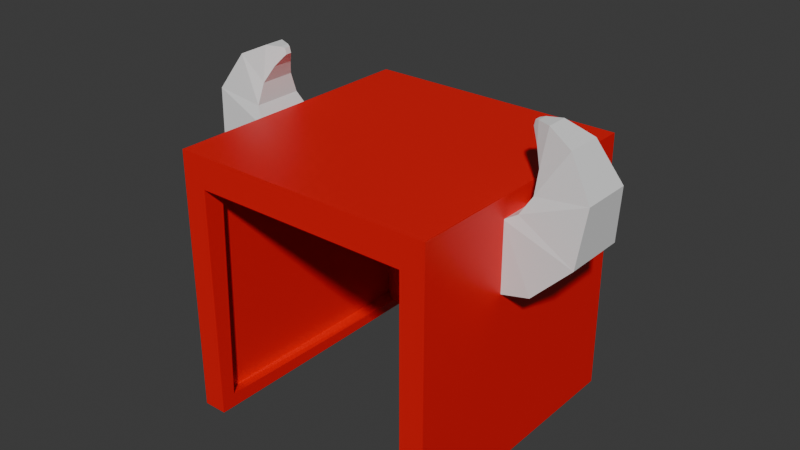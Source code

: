 # Source: helmet_0.blend  (saved by Blender 5.1.29; exported with 4.5.12 LTS)
import bpy
from mathutils import Matrix  # noqa: F401  (used for matrix-valued properties, if any)

bpy.ops.wm.read_factory_settings(use_empty=True)
scene = bpy.context.scene
scene.name = 'Scene'

# ---- collections
col_collection = bpy.data.collections.new('Collection'); scene.collection.children.link(col_collection)

# ---- materials (node trees are filled in below, after node groups)
mat_material_001 = bpy.data.materials.new('Material.001')

# ---- material node trees
mat_material_001.use_nodes = True; mat_material_001.node_tree.nodes.clear()
_N = mat_material_001.node_tree.nodes; _L = mat_material_001.node_tree.links
n0 = _N.new('ShaderNodeBsdfPrincipled'); n0.name = 'Principled BSDF'; n0.location = (-200, 100)
n0.inputs[0].default_value = (0.8, 0.00177, 0.002618, 1.0)
n1 = _N.new('ShaderNodeOutputMaterial'); n1.name = 'Material Output'; n1.location = (200, 100)
_L.new(n0.outputs[0], n1.inputs[0])
n1.is_active_output = True

# ---- world
world_world = bpy.data.worlds.new('World'); scene.world = world_world
world_world.use_nodes = True; world_world.node_tree.nodes.clear()
_N = world_world.node_tree.nodes; _L = world_world.node_tree.links
n0 = _N.new('ShaderNodeOutputWorld'); n0.name = 'World Output'; n0.location = (200, 100)
n1 = _N.new('ShaderNodeBackground'); n1.name = 'Background'; n1.location = (-200, 100)
n1.inputs[0].default_value = (0.05088, 0.05088, 0.05088, 1.0)
_L.new(n1.outputs[0], n0.inputs[0])
n0.is_active_output = True
world_world.color = (0.05088, 0.05088, 0.05088)
world_world.sun_shadow_jitter_overblur = 0.0

# ---- meshes
me_cube_002 = bpy.data.meshes.new('Cube.002')
me_cube_002.from_pydata([(-1.0, -1.0, -1.0), (-1.0, -1.0, 1.0), (-1.0, 1.0, -1.0), (-1.0, 1.0, 1.0), (-1.0, -1.0, 0.7632), (-1.0, 1.0, 0.7632), (-0.817, 1.0, -1.0), (-0.817, 1.0, 1.0), (-0.817, -1.0, -1.0), (-0.817, -1.0, 1.0), (-0.817, -1.0, 0.7632), (-0.817, 1.0, 0.7632), (-0.9134, -0.9134, -0.9134), (-0.8966, -0.9134, 0.8966), (-0.9134, 0.9134, -0.9134), (-0.8966, 0.9134, 0.8966), (-0.8939, -0.8939, 0.7632), (-0.8939, 0.8939, 0.7632), (-0.817, 0.8939, -0.8939), (-0.817, 0.8939, 0.8939), (-0.817, -0.8658, -0.9329), (-0.817, -0.8939, 0.8939), (-0.817, -0.85, 0.7632), (-0.817, 0.85, 0.7632), (0.0, 1.0, 0.7632), (0.0, -1.0, 0.7632), (0.0, -1.0, -1.0), (0.0, 1.0, 1.0), (0.0, -1.0, 1.0), (0.0, 0.85, 0.7632), (0.0, -0.85, 0.7632), (0.0, -0.8658, -0.9329), (0.0, 0.8939, 0.8939), (0.0, -0.8939, 0.8939)], [], [(4, 1, 3, 5), (0, 4, 5, 2), (27, 24, 11, 7), (2, 6, 8, 0), (2, 5, 11, 6), (5, 3, 7, 11), (7, 3, 1, 9), (8, 10, 4, 0), (10, 9, 1, 4), (16, 17, 15, 13), (12, 14, 17, 16), (32, 19, 23, 29), (14, 12, 20, 18), (14, 18, 23, 17), (17, 23, 19, 15), (19, 21, 13, 15), (20, 12, 16, 22), (22, 16, 13, 21), (6, 11, 23, 18), (26, 8, 20, 31), (8, 6, 18, 20), (11, 24, 29, 23), (21, 33, 30, 22), (19, 32, 33, 21), (22, 30, 31, 20), (9, 10, 25, 28), (7, 9, 28, 27), (10, 8, 26, 25)])
_uv = me_cube_002.uv_layers.new(name='UVMap')
_uv.uv.foreach_set('vector', [0.5954, 0.0, 0.625, 0.0, 0.625, 0.25, 0.5954, 0.25, 0.375, 0.0, 0.5954, 0.0, 0.5954, 0.25, 0.375, 0.25, 0.625, 0.375, 0.5954, 0.375, 0.5954, 0.2729, 0.625, 0.2729, 0.125, 0.5, 0.1479, 0.5, 0.1479, 0.75, 0.125, 0.75, 0.375, 0.25, 0.5954, 0.25, 0.5954, 0.2729, 0.375, 0.2729, 0.5954, 0.25, 0.625, 0.25, 0.625, 0.2729, 0.5954, 0.2729, 0.8521, 0.5, 0.875, 0.5, 0.875, 0.75, 0.8521, 0.75, 0.375, 0.9771, 0.5954, 0.9771, 0.5954, 1.0, 0.375, 1.0, 0.5954, 0.9771, 0.625, 0.9771, 0.625, 1.0, 0.5954, 1.0, 0.5954, 0.0, 0.5954, 0.25, 0.625, 0.25, 0.625, 0.0, 0.375, 0.0, 0.375, 0.25, 0.5954, 0.25, 0.5954, 0.0, 0.625, 0.375, 0.625, 0.2729, 0.5954, 0.2729, 0.5954, 0.375, 0.125, 0.5, 0.125, 0.75, 0.1479, 0.75, 0.1479, 0.5, 0.375, 0.25, 0.375, 0.2729, 0.5954, 0.2729, 0.5954, 0.25, 0.5954, 0.25, 0.5954, 0.2729, 0.625, 0.2729, 0.625, 0.25, 0.8521, 0.5, 0.8521, 0.75, 0.875, 0.75, 0.875, 0.5, 0.375, 0.9771, 0.375, 1.0, 0.5954, 1.0, 0.5954, 0.9771, 0.5954, 0.9771, 0.5954, 1.0, 0.625, 1.0, 0.625, 0.9771, 0.375, 0.2729, 0.5954, 0.2729, 0.5954, 0.2729, 0.375, 0.2729, 0.375, 0.875, 0.375, 0.9771, 0.375, 0.9771, 0.375, 0.875, 0.1479, 0.75, 0.1479, 0.5, 0.1479, 0.5, 0.1479, 0.75, 0.5954, 0.2729, 0.5954, 0.375, 0.5954, 0.375, 0.5954, 0.2729, 0.625, 0.9771, 0.625, 0.875, 0.5954, 0.875, 0.5954, 0.9771, 0.8521, 0.5, 0.75, 0.5, 0.75, 0.75, 0.8521, 0.75, 0.5954, 0.9771, 0.5954, 0.875, 0.375, 0.875, 0.375, 0.9771, 0.625, 0.9771, 0.5954, 0.9771, 0.5954, 0.875, 0.625, 0.875, 0.8521, 0.5, 0.8521, 0.75, 0.75, 0.75, 0.75, 0.5, 0.5954, 0.9771, 0.375, 0.9771, 0.375, 0.875, 0.5954, 0.875])
me_cube_002.materials.append(mat_material_001)
me_cube_002.update()
me_cube = bpy.data.meshes.new('Cube')
me_cube.from_pydata([(-0.06689, -0.06841, -0.01199), (-0.004388, -0.005903, 0.3137), (-0.06689, 0.06841, -0.01199), (-0.004388, 0.005903, 0.3137), (0.06992, -0.06841, -0.01199), (0.007418, -0.005903, 0.3137), (0.06992, 0.06841, -0.01199), (0.007418, 0.005903, 0.3137), (-0.06665, -0.06817, 0.03551), (-0.06058, -0.0621, 0.1025), (-0.04864, -0.05016, 0.1773), (-0.03395, -0.03546, 0.2414), (-0.0196, -0.02111, 0.285), (-0.008709, -0.01022, 0.3068), (-0.008709, 0.01022, 0.3068), (-0.0196, 0.02111, 0.285), (-0.03395, 0.03546, 0.2414), (-0.04864, 0.05016, 0.1773), (-0.06058, 0.0621, 0.1025), (-0.06665, 0.06817, 0.03551), (0.01174, 0.01022, 0.3068), (0.02263, 0.02111, 0.285), (0.03697, 0.03546, 0.2414), (0.05167, 0.05016, 0.1773), (0.06361, 0.0621, 0.1025), (0.06968, 0.06817, 0.03551), (0.01174, -0.01022, 0.3068), (0.02263, -0.02111, 0.285), (0.03697, -0.03546, 0.2414), (0.05167, -0.05016, 0.1773), (0.06361, -0.0621, 0.1025), (0.06968, -0.06817, 0.03551)], [], [(13, 1, 3, 14), (14, 3, 7, 20), (20, 7, 5, 26), (26, 5, 1, 13), (2, 6, 4, 0), (7, 3, 1, 5), (4, 31, 8, 0), (31, 30, 9, 8), (30, 29, 10, 9), (29, 28, 11, 10), (28, 27, 12, 11), (27, 26, 13, 12), (6, 25, 31, 4), (25, 24, 30, 31), (24, 23, 29, 30), (23, 22, 28, 29), (22, 21, 27, 28), (21, 20, 26, 27), (2, 19, 25, 6), (19, 18, 24, 25), (18, 17, 23, 24), (17, 16, 22, 23), (16, 15, 21, 22), (15, 14, 20, 21), (0, 8, 19, 2), (8, 9, 18, 19), (9, 10, 17, 18), (10, 11, 16, 17), (11, 12, 15, 16), (12, 13, 14, 15)])
_uv = me_cube.uv_layers.new(name='UVMap')
_uv.uv.foreach_set('vector', [0.5893, 0.0, 0.625, 0.0, 0.625, 0.25, 0.5893, 0.25, 0.5893, 0.25, 0.625, 0.25, 0.625, 0.5, 0.5893, 0.5, 0.5893, 0.5, 0.625, 0.5, 0.625, 0.75, 0.5893, 0.75, 0.5893, 0.75, 0.625, 0.75, 0.625, 1.0, 0.5893, 1.0, 0.125, 0.5, 0.375, 0.5, 0.375, 0.75, 0.125, 0.75, 0.625, 0.5, 0.875, 0.5, 0.875, 0.75, 0.625, 0.75, 0.375, 0.75, 0.4107, 0.75, 0.4107, 1.0, 0.375, 1.0, 0.4107, 0.75, 0.4464, 0.75, 0.4464, 1.0, 0.4107, 1.0, 0.4464, 0.75, 0.4821, 0.75, 0.4821, 1.0, 0.4464, 1.0, 0.4821, 0.75, 0.5179, 0.75, 0.5179, 1.0, 0.4821, 1.0, 0.5179, 0.75, 0.5536, 0.75, 0.5536, 1.0, 0.5179, 1.0, 0.5536, 0.75, 0.5893, 0.75, 0.5893, 1.0, 0.5536, 1.0, 0.375, 0.5, 0.4107, 0.5, 0.4107, 0.75, 0.375, 0.75, 0.4107, 0.5, 0.4464, 0.5, 0.4464, 0.75, 0.4107, 0.75, 0.4464, 0.5, 0.4821, 0.5, 0.4821, 0.75, 0.4464, 0.75, 0.4821, 0.5, 0.5179, 0.5, 0.5179, 0.75, 0.4821, 0.75, 0.5179, 0.5, 0.5536, 0.5, 0.5536, 0.75, 0.5179, 0.75, 0.5536, 0.5, 0.5893, 0.5, 0.5893, 0.75, 0.5536, 0.75, 0.375, 0.25, 0.4107, 0.25, 0.4107, 0.5, 0.375, 0.5, 0.4107, 0.25, 0.4464, 0.25, 0.4464, 0.5, 0.4107, 0.5, 0.4464, 0.25, 0.4821, 0.25, 0.4821, 0.5, 0.4464, 0.5, 0.4821, 0.25, 0.5179, 0.25, 0.5179, 0.5, 0.4821, 0.5, 0.5179, 0.25, 0.5536, 0.25, 0.5536, 0.5, 0.5179, 0.5, 0.5536, 0.25, 0.5893, 0.25, 0.5893, 0.5, 0.5536, 0.5, 0.375, 0.0, 0.4107, 0.0, 0.4107, 0.25, 0.375, 0.25, 0.4107, 0.0, 0.4464, 0.0, 0.4464, 0.25, 0.4107, 0.25, 0.4464, 0.0, 0.4821, 0.0, 0.4821, 0.25, 0.4464, 0.25, 0.4821, 0.0, 0.5179, 0.0, 0.5179, 0.25, 0.4821, 0.25, 0.5179, 0.0, 0.5536, 0.0, 0.5536, 0.25, 0.5179, 0.25, 0.5536, 0.0, 0.5893, 0.0, 0.5893, 0.25, 0.5536, 0.25])
me_cube.update()

# ---- objects
ob_cube_001 = bpy.data.objects.new('Cube.001', me_cube_002)
ob_cube = bpy.data.objects.new('Cube', me_cube)

# ---- transforms, parenting, visibility, modifiers, constraints
ob_cube_001.location = (0.0, 0.0, 0.0)
ob_cube_001.rotation_euler = (0.0, -0.0, 3.142)
ob_cube_001.scale = (0.1802, 0.1822, 0.1802)
_m = ob_cube_001.modifiers.new('Mirror', 'MIRROR')
ob_cube.location = (-0.1756, 0.0, 0.1026)
ob_cube.rotation_euler = (0.009801, -1.45, -0.00973)
ob_cube.scale = (0.6791, 0.6791, 0.6791)
_m = ob_cube.modifiers.new('SimpleDeform', 'SIMPLE_DEFORM')
_m.deform_method = 'BEND'
_m.deform_axis = 'Y'
_m.factor = 2.882
_m.angle = 2.882
_m = ob_cube.modifiers.new('Mirror', 'MIRROR')
_m.mirror_object = ob_cube_001

# ---- collection membership
col_collection.objects.link(ob_cube_001)
col_collection.objects.link(ob_cube)

# ---- scene / render settings (as saved in the file)
scene.frame_start = 1; scene.frame_end = 20; scene.frame_set(1)
scene.render.engine = 'BLENDER_EEVEE_NEXT'
scene.render.bake_bias = 0.0
scene.render.bake_samples = 0
scene.cycles.sampling_pattern = 'TABULATED_SOBOL'
scene.eevee.use_volume_custom_range = False
bpy.context.view_layer.update()

# ---- added for rendering (the .blend has no active camera and no usable light): camera, sun
cam_auto = bpy.data.cameras.new('AutoCamera')
cam_auto.lens = 50.0
cam_auto.sensor_width = 36.0
cam_auto.clip_end = 1000.0
ob_auto_camera = bpy.data.objects.new('AutoCamera', cam_auto)
scene.collection.objects.link(ob_auto_camera)
ob_auto_camera.location = (0.774202, -0.933117, 0.689454)
ob_auto_camera.rotation_euler = (1.09748, -7.21219e-08, 0.694738)
scene.camera = ob_auto_camera
light_auto_sun = bpy.data.lights.new('AutoSun', 'SUN')
light_auto_sun.energy = 3.0
light_auto_sun.angle = 0.0523599
ob_auto_sun = bpy.data.objects.new('AutoSun', light_auto_sun)
scene.collection.objects.link(ob_auto_sun)
ob_auto_sun.rotation_euler = (0.872665, 0.174533, 0.523599)
bpy.context.view_layer.update()
